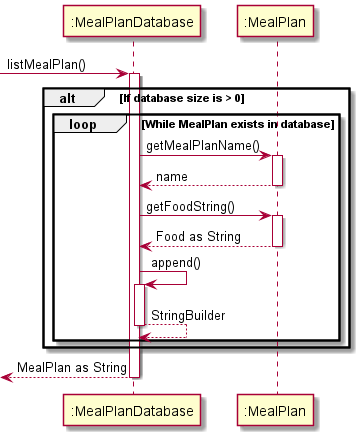

The diagram above was rendered by PlantUML. Its source (embedded in the PNG):
@startuml
'https://plantuml.com/sequence-diagram

-> ":MealPlanDatabase": listMealPlan()
activate ":MealPlanDatabase"

alt If database size is > 0

loop While MealPlan exists in database
    ":MealPlanDatabase" -> ":MealPlan": getMealPlanName()
    activate ":MealPlan"
    return name
    ":MealPlanDatabase" -> ":MealPlan": getFoodString()
    activate ":MealPlan"
    return Food as String
    ":MealPlanDatabase" -> ":MealPlanDatabase": append()
    activate ":MealPlanDatabase"
    return StringBuilder
end

end
return MealPlan as String
@enduml